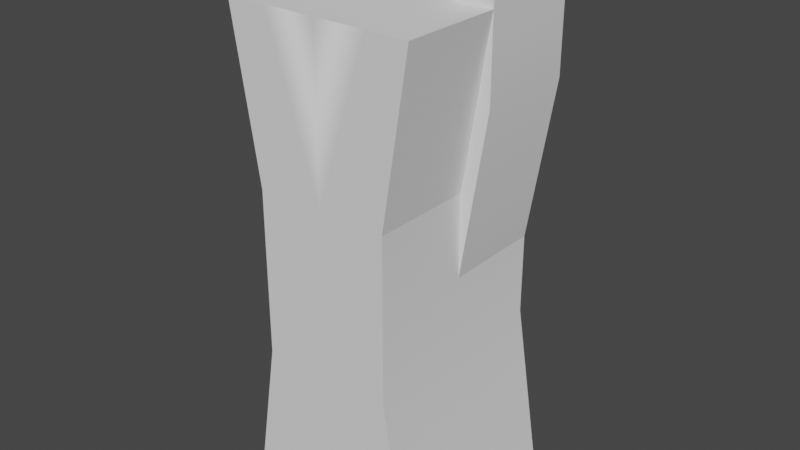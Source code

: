 # Source: wallshort.blend  (saved by Blender 2.90.8; exported with 4.5.12 LTS)
import bpy
from mathutils import Matrix  # noqa: F401  (used for matrix-valued properties, if any)

bpy.ops.wm.read_factory_settings(use_empty=True)
scene = bpy.context.scene
scene.name = 'Scene'

# ---- collections
col_collection = bpy.data.collections.new('Collection'); scene.collection.children.link(col_collection)

# ---- node groups
ng_auto_smooth = bpy.data.node_groups.new('Auto Smooth', 'GeometryNodeTree')
_s = ng_auto_smooth.interface.new_socket(name='Geometry', in_out='OUTPUT', socket_type='NodeSocketGeometry')
_s = ng_auto_smooth.interface.new_socket(name='Geometry', in_out='INPUT', socket_type='NodeSocketGeometry')
_s = ng_auto_smooth.interface.new_socket(name='Angle', in_out='INPUT', socket_type='NodeSocketFloat')
_s.subtype = 'ANGLE'
_s.min_value = 0.0
_s.max_value = 3.142
ng_auto_smooth.is_modifier = True
_N = ng_auto_smooth.nodes; _L = ng_auto_smooth.links
n0 = _N.new('NodeGroupOutput'); n0.name = 'Group Output'; n0.location = (480, -100)
n1 = _N.new('NodeGroupInput'); n1.name = 'Group Input'; n1.location = (-420, -300)
n2 = _N.new('NodeGroupInput'); n2.name = 'Group Input.001'; n2.location = (-60, -100)
n3 = _N.new('GeometryNodeSetShadeSmooth'); n3.name = 'Set Shade Smooth'; n3.location = (120, -100)
n3.domain = 'EDGE'
n4 = _N.new('GeometryNodeSetShadeSmooth'); n4.name = 'Set Shade Smooth.001'; n4.location = (300, -100)
n5 = _N.new('GeometryNodeInputMeshEdgeAngle'); n5.name = 'Edge Angle'; n5.location = (-420, -220)
n6 = _N.new('GeometryNodeInputEdgeSmooth'); n6.name = 'Is Edge Smooth'; n6.location = (-60, -160)
n7 = _N.new('GeometryNodeInputShadeSmooth'); n7.name = 'Is Face Smooth'; n7.location = (-240, -340)
n8 = _N.new('FunctionNodeBooleanMath'); n8.name = 'Boolean Math'; n8.location = (-60, -220)
n9 = _N.new('FunctionNodeCompare'); n9.name = 'Compare'; n9.location = (-240, -180)
n9.operation = 'LESS_EQUAL'
_L.new(n5.outputs[0], n9.inputs[0])
_L.new(n4.outputs[0], n0.inputs[0])
_L.new(n1.outputs[1], n9.inputs[1])
_L.new(n9.outputs[0], n8.inputs[0])
_L.new(n7.outputs[0], n8.inputs[1])
_L.new(n2.outputs[0], n3.inputs[0])
_L.new(n6.outputs[0], n3.inputs[1])
_L.new(n3.outputs[0], n4.inputs[0])
_L.new(n8.outputs[0], n3.inputs[2])
n0.is_active_output = True

# ---- world
world_world = bpy.data.worlds.new('World'); scene.world = world_world
world_world.use_nodes = True; world_world.node_tree.nodes.clear()
_N = world_world.node_tree.nodes; _L = world_world.node_tree.links
n0 = _N.new('ShaderNodeOutputWorld'); n0.name = 'World Output'; n0.location = (300, 300)
n1 = _N.new('ShaderNodeBackground'); n1.name = 'Background'; n1.location = (10, 300)
n1.inputs[0].default_value = (0.05088, 0.05088, 0.05088, 1.0)
_L.new(n1.outputs[0], n0.inputs[0])
n0.is_active_output = True
world_world.color = (0.05088, 0.05088, 0.05088)
world_world.use_sun_shadow = False
world_world.sun_shadow_jitter_overblur = 0.0

# ---- meshes
me_cube_001 = bpy.data.meshes.new('Cube.001')
me_cube_001.from_pydata([(0.0, -4.982, 3.98), (0.0, -4.982, -3.98), (-1.513, -4.982, 3.98), (-1.513, -4.982, -3.98), (0.0, -1.661, 3.98), (0.0, -3.322, 3.98), (-1.513, -1.661, -3.98), (-1.513, -3.322, -3.98), (-1.513, -3.322, 3.98), (-1.513, -1.661, 3.98), (0.0, -3.322, -3.98), (0.0, -1.661, -3.98), (-1.086, -4.982, -1.327), (-1.086, -4.982, 1.327), (0.0, -4.982, 1.327), (0.0, -4.982, -1.327), (-1.086, -3.322, 1.327), (-1.086, -3.322, -1.327), (-1.086, -1.661, 1.327), (-1.086, -1.661, -1.327), (0.0, -1.661, 1.327), (0.0, -1.661, -1.327), (0.0, -3.322, 1.327), (0.0, -3.322, -1.327), (-1.086, -4.982, 1.327), (-1.513, -4.982, 3.98), (-1.513, -3.322, 3.98), (-1.513, -1.661, 3.98), (-1.086, -3.322, 1.327), (-1.086, -1.661, 1.327), (-0.8578, -4.982, -3.98), (-0.8578, -4.982, 3.98), (-0.8578, -1.661, -3.98), (-0.8578, -3.322, -3.98), (-0.8578, -1.661, 3.98), (-0.8578, -3.322, 3.98), (-0.5705, -4.982, -1.327), (-0.5705, -4.982, 1.327), (-1.513, -3.322, 4.941), (-1.513, -1.661, 4.941), (-0.8578, -1.661, 4.478), (-0.8578, -3.322, 4.478), (-1.513, -3.322, 3.98), (-1.513, -1.661, 3.98), (-1.513, -3.322, 2.646), (-1.513, -1.661, 2.646), (-1.086, -3.322, -0.00719), (-1.086, -1.661, -0.00719), (-1.513, -3.322, 4.941), (-1.513, -1.661, 4.941)], [], [(35, 8, 2, 31), (22, 5, 0, 14), (37, 31, 2, 13), (8, 9, 27, 26), (33, 10, 1, 30), (32, 11, 10, 33), (2, 8, 26, 25), (20, 4, 5, 22), (11, 21, 23, 10), (21, 20, 22, 23), (7, 17, 19, 6), (17, 16, 18, 19), (3, 12, 17, 7), (12, 13, 16, 17), (30, 36, 12, 3), (36, 37, 13, 12), (10, 23, 15, 1), (23, 22, 14, 15), (24, 25, 26, 28), (26, 27, 45, 44), (18, 16, 28, 29), (16, 13, 24, 28), (13, 2, 25, 24), (15, 14, 37, 36), (1, 15, 36, 30), (4, 34, 35, 5), (6, 32, 33, 7), (7, 33, 30, 3), (14, 0, 31, 37), (5, 35, 31, 0), (40, 39, 38, 41), (35, 34, 40, 41), (34, 9, 39, 40), (39, 9, 43, 49), (8, 35, 41, 38), (46, 44, 45, 47), (32, 6, 19, 18, 29, 27, 9, 34, 4, 20, 21, 11), (43, 42, 48, 49), (9, 8, 42, 43), (8, 38, 48, 42), (38, 39, 49, 48), (28, 26, 44, 46), (29, 28, 46, 47), (27, 29, 47, 45)])
me_cube_001.polygons.foreach_set('use_smooth', [True] * 44)
_uv = me_cube_001.uv_layers.new(name='UVMap')
_uv.uv.foreach_set('vector', [0.5431, 0.2083, 0.625, 0.2083, 0.625, 0.25, 0.5431, 0.25, 0.5417, 0.4583, 0.625, 0.4583, 0.625, 0.5, 0.5417, 0.5, 0.5417, 0.6681, 0.625, 0.6681, 0.625, 0.75, 0.5417, 0.75, 0.625, 0.2083, 0.625, 0.1667, 0.625, 0.1667, 0.625, 0.2083, 0.2069, 0.7083, 0.375, 0.7083, 0.375, 0.75, 0.2069, 0.75, 0.2069, 0.6667, 0.375, 0.6667, 0.375, 0.7083, 0.2069, 0.7083, 0.625, 0.25, 0.625, 0.2083, 0.625, 0.2083, 0.625, 0.25, 0.5417, 0.4167, 0.625, 0.4167, 0.625, 0.4583, 0.5417, 0.4583, 0.375, 0.4167, 0.4583, 0.4167, 0.4583, 0.4583, 0.375, 0.4583, 0.4583, 0.4167, 0.5417, 0.4167, 0.5417, 0.4583, 0.4583, 0.4583, 0.375, 0.7917, 0.4583, 0.7917, 0.4583, 0.8333, 0.375, 0.8333, 0.4583, 0.7917, 0.5417, 0.7917, 0.5417, 0.8333, 0.4583, 0.8333, 0.375, 0.75, 0.4583, 0.75, 0.4583, 0.7917, 0.375, 0.7917, 0.4583, 0.75, 0.5417, 0.75, 0.5417, 0.7917, 0.4583, 0.7917, 0.375, 0.6681, 0.4583, 0.6681, 0.4583, 0.75, 0.375, 0.75, 0.4583, 0.6681, 0.5417, 0.6681, 0.5417, 0.75, 0.4583, 0.75, 0.375, 0.4583, 0.4583, 0.4583, 0.4583, 0.5, 0.375, 0.5, 0.4583, 0.4583, 0.5417, 0.4583, 0.5417, 0.5, 0.4583, 0.5, 0.5417, 0.75, 0.625, 0.75, 0.625, 0.7917, 0.5417, 0.7917, 0.625, 0.2083, 0.625, 0.1667, 0.625, 0.1667, 0.625, 0.2083, 0.5417, 0.8333, 0.5417, 0.7917, 0.5417, 0.7917, 0.5417, 0.8333, 0.5417, 0.7917, 0.5417, 0.75, 0.5417, 0.75, 0.5417, 0.7917, 0.5417, 0.75, 0.625, 0.75, 0.625, 0.75, 0.5417, 0.75, 0.4583, 0.5, 0.5417, 0.5, 0.5417, 0.6681, 0.4583, 0.6681, 0.375, 0.5, 0.4583, 0.5, 0.4583, 0.6681, 0.375, 0.6681, 0.375, 0.1667, 0.5431, 0.1667, 0.5431, 0.2083, 0.375, 0.2083, 0.125, 0.6667, 0.2069, 0.6667, 0.2069, 0.7083, 0.125, 0.7083, 0.125, 0.7083, 0.2069, 0.7083, 0.2069, 0.75, 0.125, 0.75, 0.5417, 0.5, 0.625, 0.5, 0.625, 0.6681, 0.5417, 0.6681, 0.375, 0.2083, 0.5431, 0.2083, 0.5431, 0.25, 0.375, 0.25, 0.5431, 0.1667, 0.625, 0.1667, 0.625, 0.2083, 0.5431, 0.2083, 0.5431, 0.2083, 0.5431, 0.1667, 0.5431, 0.1667, 0.5431, 0.2083, 0.5431, 0.1667, 0.625, 0.1667, 0.625, 0.1667, 0.5431, 0.1667, 0.625, 0.1667, 0.625, 0.1667, 0.625, 0.1667, 0.625, 0.1667, 0.625, 0.2083, 0.5431, 0.2083, 0.5431, 0.2083, 0.625, 0.2083, 0.5417, 0.7917, 0.625, 0.7917, 0.625, 0.8333, 0.5417, 0.8333, 0.2069, 0.6667, 0.375, 0.8333, 0.4583, 0.8333, 0.5417, 0.8333, 0.5417, 0.8333, 0.625, 0.1667, 0.625, 0.1667, 0.5431, 0.1667, 0.625, 0.4167, 0.5417, 0.4167, 0.4583, 0.4167, 0.375, 0.6667, 0.625, 0.1667, 0.625, 0.2083, 0.625, 0.2083, 0.625, 0.1667, 0.625, 0.1667, 0.625, 0.2083, 0.625, 0.2083, 0.625, 0.1667, 0.625, 0.2083, 0.625, 0.2083, 0.625, 0.2083, 0.625, 0.2083, 0.625, 0.2083, 0.625, 0.1667, 0.625, 0.1667, 0.625, 0.2083, 0.5417, 0.7917, 0.625, 0.7917, 0.625, 0.7917, 0.5417, 0.7917, 0.5417, 0.8333, 0.5417, 0.7917, 0.5417, 0.7917, 0.5417, 0.8333, 0.625, 0.8333, 0.5417, 0.8333, 0.5417, 0.8333, 0.625, 0.8333])
me_cube_001.use_remesh_fix_poles = True
me_cube_001.use_remesh_preserve_attributes = False
me_cube_001.use_mirror_vertex_groups = False
me_cube_001.update()

# ---- objects
ob_cube = bpy.data.objects.new('Cube', me_cube_001)

# ---- transforms, parenting, visibility, modifiers, constraints
ob_cube.location = (0.0, 0.0, 0.0)
ob_cube.lineart.crease_threshold = 0.0
_m = ob_cube.modifiers.new('Mirror', 'MIRROR')
_m.use_clip = True
_m = ob_cube.modifiers.new('Auto Smooth', 'NODES')
_m.node_group = ng_auto_smooth
_gi = [s.identifier for s in ng_auto_smooth.interface.items_tree if s.item_type == 'SOCKET' and s.in_out == 'INPUT']
_m[_gi[1]] = 1.047  # Angle

# ---- collection membership
col_collection.objects.link(ob_cube)

# ---- scene / render settings (as saved in the file)
scene.frame_start = 1; scene.frame_end = 250; scene.frame_set(1)
scene.render.engine = 'BLENDER_EEVEE_NEXT'
scene.cycles.use_denoising = False
scene.cycles.samples = 128
scene.cycles.sampling_pattern = 'TABULATED_SOBOL'
scene.cycles.use_adaptive_sampling = False
scene.cycles.use_light_tree = False
scene.view_settings.view_transform = 'Filmic'
bpy.context.view_layer.update()

# ---- added for rendering (the .blend has no active camera and no usable light): camera, sun
cam_auto = bpy.data.cameras.new('AutoCamera')
cam_auto.lens = 50.0
cam_auto.sensor_width = 36.0
cam_auto.clip_end = 1000.0
ob_auto_camera = bpy.data.objects.new('AutoCamera', cam_auto)
scene.collection.objects.link(ob_auto_camera)
ob_auto_camera.location = (9.24162, -14.4115, 7.87394)
ob_auto_camera.rotation_euler = (1.09748, -7.21219e-08, 0.694738)
scene.camera = ob_auto_camera
light_auto_sun = bpy.data.lights.new('AutoSun', 'SUN')
light_auto_sun.energy = 3.0
light_auto_sun.angle = 0.0523599
ob_auto_sun = bpy.data.objects.new('AutoSun', light_auto_sun)
scene.collection.objects.link(ob_auto_sun)
ob_auto_sun.rotation_euler = (0.872665, 0.174533, 0.523599)
bpy.context.view_layer.update()
